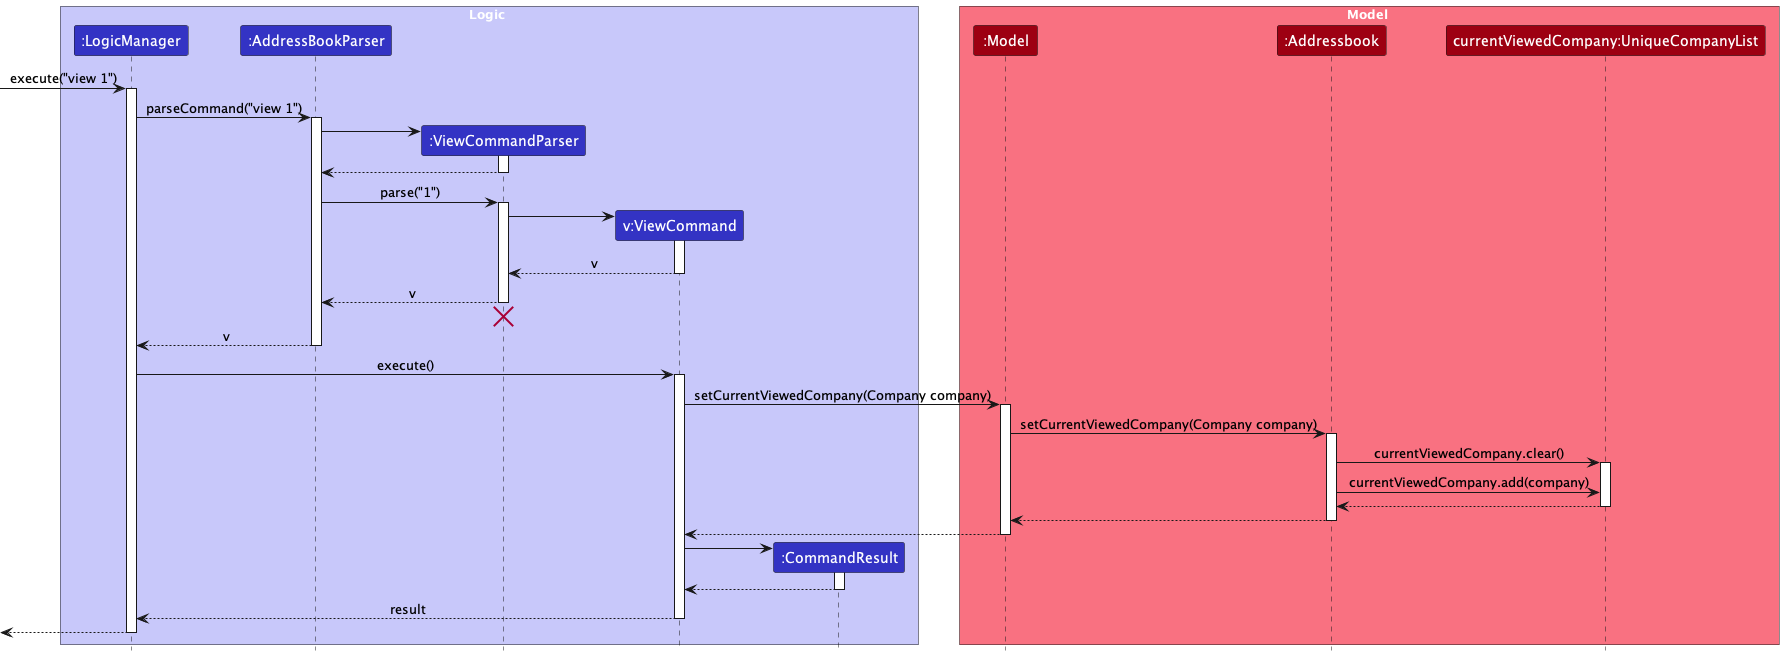

The diagram above was rendered by PlantUML. Its source (embedded in the PNG):
@startuml
!include style.puml
skinparam ArrowFontStyle plain

box Logic LOGIC_COLOR_T1

participant ":LogicManager" as LogicManager LOGIC_COLOR
participant ":AddressBookParser" as AddressBookParser LOGIC_COLOR
participant ":ViewCommandParser" as ViewCommandParser LOGIC_COLOR
participant "v:ViewCommand" as ViewCommand LOGIC_COLOR
participant ":CommandResult" as CommandResult LOGIC_COLOR

end box

box Model MODEL_COLOR_T1
participant ":Model" as Model MODEL_COLOR
participant ":Addressbook" as Addressbook MODEL_COLOR
participant "currentViewedCompany:UniqueCompanyList" as UniqueCompanyList MODEL_COLOR
end box

[-> LogicManager : execute("view 1")
activate LogicManager

LogicManager -> AddressBookParser : parseCommand("view 1")
activate AddressBookParser

create ViewCommandParser
AddressBookParser -> ViewCommandParser
activate ViewCommandParser

ViewCommandParser --> AddressBookParser
deactivate ViewCommandParser

AddressBookParser -> ViewCommandParser : parse("1")
activate ViewCommandParser

create ViewCommand
ViewCommandParser -> ViewCommand
activate ViewCommand

ViewCommand --> ViewCommandParser : v
deactivate ViewCommand

ViewCommandParser --> AddressBookParser : v
deactivate ViewCommandParser
'Hidden arrow to position the destroy marker below the end of the activation bar.
ViewCommandParser -[hidden]-> AddressBookParser
destroy ViewCommandParser

AddressBookParser --> LogicManager : v
deactivate AddressBookParser

LogicManager -> ViewCommand : execute()
activate ViewCommand

ViewCommand -> Model : setCurrentViewedCompany(Company company)

activate Model
Model -> Addressbook : setCurrentViewedCompany(Company company)

activate Addressbook
Addressbook -> UniqueCompanyList: currentViewedCompany.clear()
activate UniqueCompanyList
Addressbook -> UniqueCompanyList: currentViewedCompany.add(company)
UniqueCompanyList --> Addressbook
deactivate UniqueCompanyList
Addressbook --> Model
deactivate Addressbook
Model --> ViewCommand
deactivate Model

create CommandResult
ViewCommand -> CommandResult
activate CommandResult

CommandResult --> ViewCommand
deactivate CommandResult

ViewCommand --> LogicManager : result
deactivate ViewCommand

deactivate Addressbook

[<--LogicManager
deactivate LogicManager





@enduml